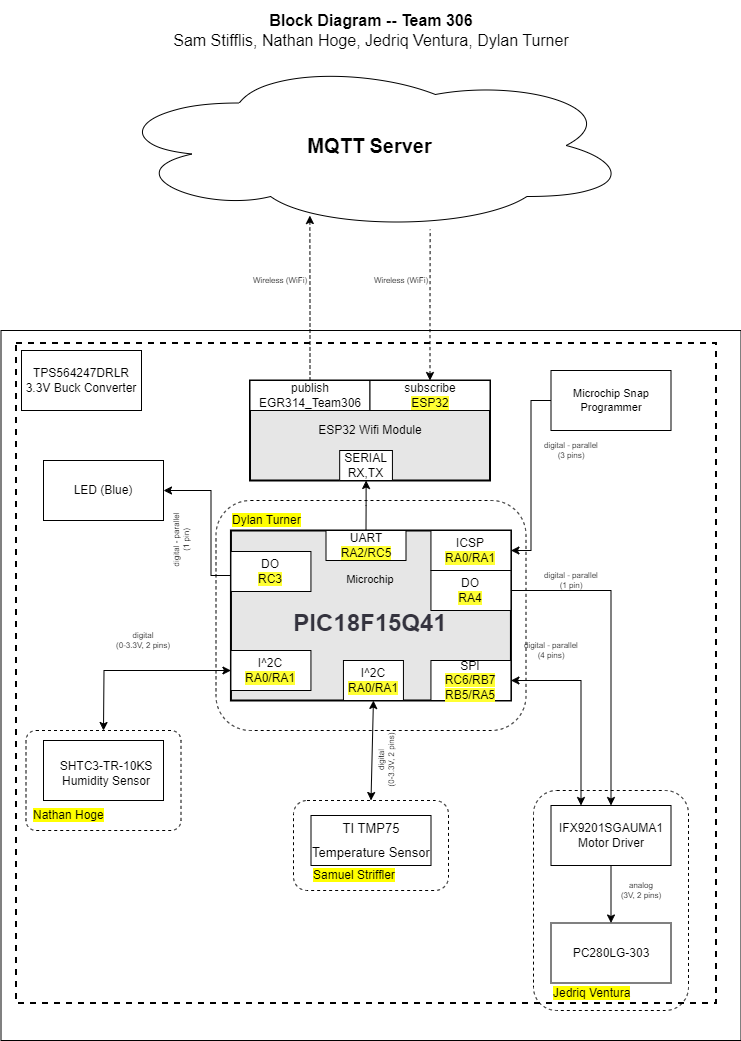

The diagram above was exported from draw.io. Its source (the exported page's mxGraphModel, read from the mxfile embedded in the PNG):
<mxGraphModel dx="3187.5" dy="764" grid="1" gridSize="10" guides="1" tooltips="1" connect="1" arrows="1" fold="1" page="1" pageScale="1.5" pageWidth="1169" pageHeight="827" background="#ffffff" math="0" shadow="0">
  <root>
    <mxCell id="0" style=";html=1;" />
    <mxCell id="1" style=";html=1;" parent="0" />
    <mxCell id="aC57QmPyYTqG6Asludqg-9" value="" style="rounded=0;whiteSpace=wrap;html=1;fontSize=16;" parent="1" vertex="1">
      <mxGeometry x="-20" y="350" width="740" height="710" as="geometry" />
    </mxCell>
    <mxCell id="zSoxXOAhGFOt2usmLHU0-1" value="" style="rounded=0;whiteSpace=wrap;html=1;fillColor=none;dashed=1;strokeWidth=2;" parent="1" vertex="1">
      <mxGeometry x="-4.9399999999999995" y="362.5" width="700" height="660" as="geometry" />
    </mxCell>
    <mxCell id="S8yp5X4-lJhxRksTFqpk-6" value="" style="rounded=1;whiteSpace=wrap;html=1;fillColor=none;dashed=1;" parent="1" vertex="1">
      <mxGeometry x="512.5" y="810" width="155" height="220" as="geometry" />
    </mxCell>
    <mxCell id="S8yp5X4-lJhxRksTFqpk-2" value="" style="rounded=1;whiteSpace=wrap;html=1;fillColor=none;dashed=1;" parent="1" vertex="1">
      <mxGeometry x="272.5" y="820" width="155" height="90" as="geometry" />
    </mxCell>
    <mxCell id="9j5Bc3N9rgv02oG_bQQu-1" value="&lt;b&gt;&lt;font style=&quot;font-size: 20px&quot;&gt;MQTT Server&lt;/font&gt;&lt;/b&gt;" style="ellipse;shape=cloud;whiteSpace=wrap;html=1;" parent="1" vertex="1">
      <mxGeometry x="87.5" y="80" width="523" height="170" as="geometry" />
    </mxCell>
    <mxCell id="9j5Bc3N9rgv02oG_bQQu-19" value="&lt;div&gt;&lt;span style=&quot;background-color: rgb(255, 255, 255);&quot;&gt;IFX9201SGAUMA1&lt;/span&gt;&lt;/div&gt;&lt;div&gt;&lt;span style=&quot;background-color: rgb(255, 255, 255);&quot;&gt;Motor Driver&lt;/span&gt;&lt;/div&gt;" style="rounded=0;whiteSpace=wrap;html=1;" parent="1" vertex="1">
      <mxGeometry x="530" y="825" width="120" height="60" as="geometry" />
    </mxCell>
    <mxCell id="9j5Bc3N9rgv02oG_bQQu-20" value="&lt;span style=&quot;background-color: rgb(255, 255, 255);&quot;&gt;PC280LG-303&lt;/span&gt;" style="rounded=0;whiteSpace=wrap;html=1;" parent="1" vertex="1">
      <mxGeometry x="530" y="942.5" width="120" height="60" as="geometry" />
    </mxCell>
    <mxCell id="9j5Bc3N9rgv02oG_bQQu-22" style="edgeStyle=orthogonalEdgeStyle;rounded=0;sketch=0;orthogonalLoop=1;jettySize=auto;html=1;entryX=0.5;entryY=0;entryDx=0;entryDy=0;startArrow=none;startFill=0;strokeWidth=1;" parent="1" source="9j5Bc3N9rgv02oG_bQQu-19" target="9j5Bc3N9rgv02oG_bQQu-20" edge="1">
      <mxGeometry x="30" y="40" as="geometry" />
    </mxCell>
    <mxCell id="9j5Bc3N9rgv02oG_bQQu-24" value="LED (Blue)" style="rounded=0;whiteSpace=wrap;html=1;" parent="1" vertex="1">
      <mxGeometry x="22.5" y="480" width="120" height="60" as="geometry" />
    </mxCell>
    <mxCell id="9j5Bc3N9rgv02oG_bQQu-47" value="" style="group;strokeWidth=1;" parent="1" vertex="1" connectable="0">
      <mxGeometry x="239.94" y="550" width="285.02999999999986" height="477" as="geometry" />
    </mxCell>
    <mxCell id="9j5Bc3N9rgv02oG_bQQu-6" value="&lt;div&gt;&lt;font style=&quot;font-size: 11px;&quot;&gt;Microchip&lt;/font&gt;&lt;/div&gt;&lt;div&gt;&lt;h1 style=&quot;word-break: break-word; color: rgb(52, 51, 62); line-height: 40px; font-family: &amp;quot;Open Sans&amp;quot;, sans-serif; text-align: start;&quot; class=&quot;dcf-title&quot;&gt;PIC18F15Q41&lt;/h1&gt;&lt;/div&gt;" style="rounded=0;whiteSpace=wrap;html=1;strokeWidth=2;fillColor=#E6E6E6;" parent="9j5Bc3N9rgv02oG_bQQu-47" vertex="1">
      <mxGeometry x="-30" width="280" height="170" as="geometry" />
    </mxCell>
    <mxCell id="9j5Bc3N9rgv02oG_bQQu-29" value="&lt;div&gt;DO&lt;/div&gt;&lt;span style=&quot;background-color: rgb(255 , 255 , 51)&quot;&gt;RC3&lt;/span&gt;" style="rounded=0;whiteSpace=wrap;html=1;" parent="9j5Bc3N9rgv02oG_bQQu-47" vertex="1">
      <mxGeometry x="-30" y="21" width="80" height="40" as="geometry" />
    </mxCell>
    <mxCell id="9j5Bc3N9rgv02oG_bQQu-30" value="&lt;div&gt;I^2C&lt;/div&gt;&lt;div&gt;&lt;span style=&quot;background-color: rgb(255 , 255 , 51)&quot;&gt;RA0/RA1&lt;/span&gt;&lt;/div&gt;" style="rounded=0;whiteSpace=wrap;html=1;" parent="9j5Bc3N9rgv02oG_bQQu-47" vertex="1">
      <mxGeometry x="-30" y="120" width="80" height="40" as="geometry" />
    </mxCell>
    <mxCell id="9j5Bc3N9rgv02oG_bQQu-31" value="&lt;div&gt;DO&lt;/div&gt;&lt;span style=&quot;background-color: rgb(255 , 255 , 51)&quot;&gt;RA4&lt;/span&gt;" style="rounded=0;whiteSpace=wrap;html=1;" parent="9j5Bc3N9rgv02oG_bQQu-47" vertex="1">
      <mxGeometry x="170" y="40" width="80" height="40" as="geometry" />
    </mxCell>
    <mxCell id="9j5Bc3N9rgv02oG_bQQu-33" value="&lt;div&gt;SPI&lt;/div&gt;&lt;div&gt;&lt;span style=&quot;background-color: rgb(255 , 255 , 51)&quot;&gt;RC6/RB7&lt;/span&gt;&lt;/div&gt;&lt;div&gt;&lt;span style=&quot;background-color: rgb(255 , 255 , 51)&quot;&gt;RB5/RA5&lt;/span&gt;&lt;/div&gt;" style="rounded=0;whiteSpace=wrap;html=1;" parent="9j5Bc3N9rgv02oG_bQQu-47" vertex="1">
      <mxGeometry x="170" y="130" width="80" height="40" as="geometry" />
    </mxCell>
    <mxCell id="9j5Bc3N9rgv02oG_bQQu-36" value="&lt;div&gt;I^2C&lt;/div&gt;&lt;div&gt;&lt;span style=&quot;background-color: rgb(255 , 255 , 51)&quot;&gt;RA0/RA1&lt;/span&gt;&lt;/div&gt;" style="rounded=0;whiteSpace=wrap;html=1;" parent="9j5Bc3N9rgv02oG_bQQu-47" vertex="1">
      <mxGeometry x="82.5" y="130" width="60" height="40" as="geometry" />
    </mxCell>
    <mxCell id="9j5Bc3N9rgv02oG_bQQu-40" value="&lt;div&gt;UART&lt;/div&gt;&lt;span style=&quot;background-color: rgb(255 , 255 , 51)&quot;&gt;RA2/RC5&lt;/span&gt;" style="rounded=0;whiteSpace=wrap;html=1;" parent="9j5Bc3N9rgv02oG_bQQu-47" vertex="1">
      <mxGeometry x="65.06" width="80" height="30" as="geometry" />
    </mxCell>
    <mxCell id="aC57QmPyYTqG6Asludqg-1" value="&lt;div&gt;ICSP&lt;/div&gt;&lt;span style=&quot;background-color: rgb(255, 255, 51);&quot;&gt;RA0/RA1&lt;/span&gt;" style="rounded=0;whiteSpace=wrap;html=1;" parent="9j5Bc3N9rgv02oG_bQQu-47" vertex="1">
      <mxGeometry x="170" width="80" height="40" as="geometry" />
    </mxCell>
    <mxCell id="nihy0ElJ5ZdmV5w5UaWI-2" value="" style="endArrow=classic;startArrow=classic;html=1;rounded=0;entryX=0.25;entryY=0;entryDx=0;entryDy=0;" parent="9j5Bc3N9rgv02oG_bQQu-47" target="9j5Bc3N9rgv02oG_bQQu-19" edge="1">
      <mxGeometry width="50" height="50" relative="1" as="geometry">
        <mxPoint x="250" y="150" as="sourcePoint" />
        <mxPoint x="300.00000000000006" y="100" as="targetPoint" />
        <Array as="points">
          <mxPoint x="320.06" y="150" />
        </Array>
      </mxGeometry>
    </mxCell>
    <mxCell id="nihy0ElJ5ZdmV5w5UaWI-3" value="" style="endArrow=classic;html=1;rounded=0;entryX=1;entryY=0.5;entryDx=0;entryDy=0;" parent="9j5Bc3N9rgv02oG_bQQu-47" target="9j5Bc3N9rgv02oG_bQQu-24" edge="1">
      <mxGeometry width="50" height="50" relative="1" as="geometry">
        <mxPoint x="-30" y="45" as="sourcePoint" />
        <mxPoint x="20" y="-5" as="targetPoint" />
        <Array as="points">
          <mxPoint x="-49.94" y="45" />
          <mxPoint x="-49.94" y="-40" />
        </Array>
      </mxGeometry>
    </mxCell>
    <mxCell id="9j5Bc3N9rgv02oG_bQQu-21" style="edgeStyle=orthogonalEdgeStyle;rounded=0;sketch=0;orthogonalLoop=1;jettySize=auto;html=1;exitX=1;exitY=0.5;exitDx=0;exitDy=0;entryX=0.5;entryY=0;entryDx=0;entryDy=0;startArrow=none;startFill=0;strokeWidth=1;" parent="1" source="9j5Bc3N9rgv02oG_bQQu-31" target="9j5Bc3N9rgv02oG_bQQu-19" edge="1">
      <mxGeometry x="30" y="40" as="geometry" />
    </mxCell>
    <mxCell id="JOMnKlJys3NHe0t_5HwK-2" value="&lt;div style=&quot;font-size: 8px&quot;&gt;digital - parallel&lt;/div&gt;&lt;div style=&quot;font-size: 8px&quot;&gt;(1 pin)&lt;br&gt;&lt;/div&gt;" style="text;html=1;strokeColor=none;fillColor=none;align=center;verticalAlign=middle;whiteSpace=wrap;rounded=0;fontSize=8;rotation=-90;" parent="1" vertex="1">
      <mxGeometry x="130" y="550" width="60" height="20" as="geometry" />
    </mxCell>
    <mxCell id="_skWGeGQ9FX85H6YMqPT-2" value="&lt;p style=&quot;line-height: 100%;&quot;&gt;&lt;font style=&quot;font-size: 13px;&quot;&gt;TI TMP75&lt;/font&gt;&lt;/p&gt;&lt;p style=&quot;line-height: 100%;&quot;&gt;&lt;font style=&quot;font-size: 13px;&quot;&gt;Temperature Sensor&lt;/font&gt;&lt;/p&gt;" style="rounded=0;whiteSpace=wrap;html=1;align=center;" parent="1" vertex="1">
      <mxGeometry x="290" y="835" width="120" height="50" as="geometry" />
    </mxCell>
    <mxCell id="JOMnKlJys3NHe0t_5HwK-3" value="&lt;div style=&quot;font-size: 8px&quot;&gt;&lt;div&gt;digital&lt;/div&gt;&lt;div&gt;(0-3.3V, 2 pins)&lt;/div&gt;&lt;/div&gt;" style="text;html=1;strokeColor=none;fillColor=none;align=center;verticalAlign=middle;whiteSpace=wrap;rounded=0;fontSize=8;rotation=0;" parent="1" vertex="1">
      <mxGeometry x="92.5" y="650" width="60" height="20" as="geometry" />
    </mxCell>
    <mxCell id="jpkk4kh-KNIoBJhRxnaC-2" value="&lt;div style=&quot;font-size: 8px&quot;&gt;digital&lt;/div&gt;&lt;div style=&quot;font-size: 8px&quot;&gt;(0-3.3V, 2 pins)&lt;/div&gt;" style="text;html=1;strokeColor=none;fillColor=none;align=center;verticalAlign=middle;whiteSpace=wrap;rounded=0;fontSize=8;rotation=-90;" parent="1" vertex="1">
      <mxGeometry x="335" y="770" width="60" height="20" as="geometry" />
    </mxCell>
    <mxCell id="jpkk4kh-KNIoBJhRxnaC-5" value="&lt;div style=&quot;font-size: 8px&quot;&gt;digital - parallel&lt;br&gt;&lt;/div&gt;&lt;div style=&quot;font-size: 8px&quot;&gt;(1 pin)&lt;/div&gt;" style="text;html=1;strokeColor=none;fillColor=none;align=center;verticalAlign=middle;whiteSpace=wrap;rounded=0;fontSize=8;rotation=0;" parent="1" vertex="1">
      <mxGeometry x="520" y="590" width="60" height="20" as="geometry" />
    </mxCell>
    <mxCell id="jpkk4kh-KNIoBJhRxnaC-7" value="&lt;div style=&quot;font-size: 8px&quot;&gt;analog&lt;br&gt;&lt;/div&gt;&lt;div style=&quot;font-size: 8px&quot;&gt;(3V, 2 pins)&lt;br&gt;&lt;/div&gt;" style="text;html=1;strokeColor=none;fillColor=none;align=center;verticalAlign=middle;whiteSpace=wrap;rounded=0;fontSize=8;rotation=0;" parent="1" vertex="1">
      <mxGeometry x="590" y="900" width="60" height="20" as="geometry" />
    </mxCell>
    <mxCell id="J8ns3n-xOa6iXa_PQh_Z-11" value="&lt;p style=&quot;line-height: 120%&quot;&gt;&lt;span style=&quot;background-color: rgb(255, 255, 255);&quot;&gt;TPS564247DRLR&lt;/span&gt;&lt;br&gt;3.3V Buck Converter&lt;br&gt;&lt;/p&gt;" style="rounded=0;whiteSpace=wrap;html=1;" parent="1" vertex="1">
      <mxGeometry x="0.5" y="370" width="120" height="60" as="geometry" />
    </mxCell>
    <mxCell id="aC57QmPyYTqG6Asludqg-6" style="edgeStyle=orthogonalEdgeStyle;rounded=0;orthogonalLoop=1;jettySize=auto;html=1;startArrow=classic;startFill=1;fontSize=8;entryX=0.615;entryY=0.994;entryDx=0;entryDy=0;entryPerimeter=0;endArrow=none;endFill=0;dashed=1;" parent="1" source="9j5Bc3N9rgv02oG_bQQu-49" target="9j5Bc3N9rgv02oG_bQQu-1" edge="1">
      <mxGeometry relative="1" as="geometry">
        <mxPoint x="470" y="290" as="targetPoint" />
      </mxGeometry>
    </mxCell>
    <mxCell id="aC57QmPyYTqG6Asludqg-7" style="edgeStyle=orthogonalEdgeStyle;rounded=0;orthogonalLoop=1;jettySize=auto;html=1;entryX=0.385;entryY=0.912;entryDx=0;entryDy=0;entryPerimeter=0;startArrow=none;startFill=0;fontSize=8;dashed=1;" parent="1" source="9j5Bc3N9rgv02oG_bQQu-42" target="9j5Bc3N9rgv02oG_bQQu-1" edge="1">
      <mxGeometry relative="1" as="geometry" />
    </mxCell>
    <mxCell id="aC57QmPyYTqG6Asludqg-8" value="&lt;div style=&quot;font-size: 16px&quot;&gt;&lt;b style=&quot;font-size: 16px&quot;&gt;Block Diagram -- Team 306&lt;/b&gt;&lt;/div&gt;&lt;div style=&quot;font-size: 16px&quot;&gt;Sam Stifflis, Nathan Hoge, Jedriq Ventura, Dylan Turner&lt;br style=&quot;font-size: 16px&quot;&gt;&lt;/div&gt;" style="text;html=1;strokeColor=none;fillColor=none;align=center;verticalAlign=middle;whiteSpace=wrap;rounded=0;fontSize=16;" parent="1" vertex="1">
      <mxGeometry x="20" y="20" width="660" height="60" as="geometry" />
    </mxCell>
    <mxCell id="aC57QmPyYTqG6Asludqg-13" style="edgeStyle=orthogonalEdgeStyle;rounded=0;orthogonalLoop=1;jettySize=auto;html=1;entryX=1;entryY=0.5;entryDx=0;entryDy=0;startArrow=none;startFill=0;endArrow=classic;fontSize=11;strokeWidth=1;sketch=0;" parent="1" source="aC57QmPyYTqG6Asludqg-10" target="aC57QmPyYTqG6Asludqg-1" edge="1">
      <mxGeometry relative="1" as="geometry" />
    </mxCell>
    <mxCell id="aC57QmPyYTqG6Asludqg-10" value="Microchip Snap Programmer" style="rounded=0;whiteSpace=wrap;html=1;fontSize=11;" parent="1" vertex="1">
      <mxGeometry x="530" y="390" width="120" height="60" as="geometry" />
    </mxCell>
    <mxCell id="qvk3YT8bBgQgHgqkpW-t-2" value="&lt;div style=&quot;font-size: 8px&quot;&gt;digital - parallel&lt;br&gt;&lt;/div&gt;&lt;div style=&quot;font-size: 8px&quot;&gt;(3 pins)&lt;/div&gt;" style="text;html=1;strokeColor=none;fillColor=none;align=center;verticalAlign=middle;whiteSpace=wrap;rounded=0;fontSize=8;rotation=0;" parent="1" vertex="1">
      <mxGeometry x="520" y="460" width="60" height="20" as="geometry" />
    </mxCell>
    <mxCell id="qvk3YT8bBgQgHgqkpW-t-4" value="&lt;div style=&quot;font-size: 8px&quot;&gt;Wireless (WiFi)&lt;/div&gt;" style="text;html=1;strokeColor=none;fillColor=none;align=center;verticalAlign=middle;whiteSpace=wrap;rounded=0;fontSize=8;rotation=0;" parent="1" vertex="1">
      <mxGeometry x="229" y="290" width="60" height="20" as="geometry" />
    </mxCell>
    <mxCell id="Jm0UklxG5w7mDhQz4Tn1-1" value="&lt;div style=&quot;font-size: 8px&quot;&gt;Wireless (WiFi)&lt;/div&gt;" style="text;html=1;strokeColor=none;fillColor=none;align=center;verticalAlign=middle;whiteSpace=wrap;rounded=0;fontSize=8;rotation=0;" parent="1" vertex="1">
      <mxGeometry x="350" y="290" width="60" height="20" as="geometry" />
    </mxCell>
    <mxCell id="S8yp5X4-lJhxRksTFqpk-7" value="&lt;span style=&quot;background-color: rgb(255, 255, 0);&quot;&gt;Jedriq Ventura&lt;/span&gt;" style="text;html=1;strokeColor=none;fillColor=none;align=left;verticalAlign=middle;whiteSpace=wrap;rounded=0;dashed=1;" parent="1" vertex="1">
      <mxGeometry x="530" y="1002.5" width="120" height="20" as="geometry" />
    </mxCell>
    <mxCell id="S8yp5X4-lJhxRksTFqpk-8" value="" style="rounded=1;whiteSpace=wrap;html=1;fillColor=none;dashed=1;arcSize=10;" parent="1" vertex="1">
      <mxGeometry x="5" y="750" width="155" height="100" as="geometry" />
    </mxCell>
    <mxCell id="S8yp5X4-lJhxRksTFqpk-5" value="&lt;span style=&quot;background-color: rgb(255, 255, 0);&quot;&gt;Samuel Striffler&lt;/span&gt;" style="text;html=1;strokeColor=none;fillColor=none;align=left;verticalAlign=middle;whiteSpace=wrap;rounded=0;dashed=1;" parent="1" vertex="1">
      <mxGeometry x="290" y="885" width="120" height="20" as="geometry" />
    </mxCell>
    <mxCell id="S8yp5X4-lJhxRksTFqpk-9" value="&lt;span style=&quot;background-color: rgb(255 , 255 , 0)&quot;&gt;Nathan Hoge&lt;/span&gt;" style="text;html=1;strokeColor=none;fillColor=none;align=left;verticalAlign=middle;whiteSpace=wrap;rounded=0;dashed=1;" parent="1" vertex="1">
      <mxGeometry x="10" y="825" width="120" height="20" as="geometry" />
    </mxCell>
    <mxCell id="S8yp5X4-lJhxRksTFqpk-13" value="&lt;div style=&quot;font-size: 8px&quot;&gt;digital - parallel&lt;br&gt;&lt;/div&gt;&lt;div style=&quot;font-size: 8px&quot;&gt;(4 pins)&lt;/div&gt;" style="text;html=1;strokeColor=none;fillColor=none;align=center;verticalAlign=middle;whiteSpace=wrap;rounded=0;fontSize=8;rotation=0;" parent="1" vertex="1">
      <mxGeometry x="500" y="660" width="60" height="20" as="geometry" />
    </mxCell>
    <mxCell id="9j5Bc3N9rgv02oG_bQQu-5" value="ESP32 Wifi Module" style="rounded=0;whiteSpace=wrap;html=1;strokeWidth=2;fillColor=#E6E6E6;" parent="1" vertex="1">
      <mxGeometry x="229" y="400" width="240" height="100" as="geometry" />
    </mxCell>
    <mxCell id="9j5Bc3N9rgv02oG_bQQu-41" value="&lt;div&gt;SERIAL&lt;/div&gt;RX,TX" style="rounded=0;whiteSpace=wrap;html=1;" parent="1" vertex="1">
      <mxGeometry x="318.6788990825688" y="470" width="52.75229357798166" height="30" as="geometry" />
    </mxCell>
    <mxCell id="9j5Bc3N9rgv02oG_bQQu-42" value="&lt;div&gt;publish&lt;/div&gt;EGR314_Team306" style="rounded=0;whiteSpace=wrap;html=1;" parent="1" vertex="1">
      <mxGeometry x="229" y="400" width="120" height="30" as="geometry" />
    </mxCell>
    <mxCell id="9j5Bc3N9rgv02oG_bQQu-49" value="&lt;div&gt;subscribe&lt;/div&gt;&lt;span style=&quot;background-color: rgb(255, 255, 51);&quot;&gt;ESP32&lt;/span&gt;" style="rounded=0;whiteSpace=wrap;html=1;" parent="1" vertex="1">
      <mxGeometry x="349" y="400" width="120" height="30" as="geometry" />
    </mxCell>
    <mxCell id="LbLyv0saTPXUjdeTK_45-1" style="edgeStyle=orthogonalEdgeStyle;rounded=0;orthogonalLoop=1;jettySize=auto;html=1;exitX=0.5;exitY=1;exitDx=0;exitDy=0;fontFamily=Helvetica;fontSize=13;" parent="1" source="S8yp5X4-lJhxRksTFqpk-2" target="S8yp5X4-lJhxRksTFqpk-2" edge="1">
      <mxGeometry relative="1" as="geometry" />
    </mxCell>
    <mxCell id="e44wt_tdZP7ToJgBHbjt-7" value="" style="edgeStyle=orthogonalEdgeStyle;rounded=0;orthogonalLoop=1;jettySize=auto;html=1;fontSize=8;startArrow=classic;startFill=1;endArrow=none;entryX=0.5;entryY=0;entryDx=0;entryDy=0;" parent="1" source="9j5Bc3N9rgv02oG_bQQu-41" target="9j5Bc3N9rgv02oG_bQQu-40" edge="1">
      <mxGeometry x="-0.0013" y="-35" relative="1" as="geometry">
        <mxPoint x="70" as="offset" />
        <mxPoint x="345.05504587155974" y="500" as="sourcePoint" />
        <mxPoint x="345.05504587155974" y="563" as="targetPoint" />
      </mxGeometry>
    </mxCell>
    <mxCell id="e44wt_tdZP7ToJgBHbjt-10" value="" style="endArrow=classic;startArrow=classic;html=1;rounded=0;exitX=0.5;exitY=0;exitDx=0;exitDy=0;" parent="1" source="S8yp5X4-lJhxRksTFqpk-8" target="9j5Bc3N9rgv02oG_bQQu-30" edge="1">
      <mxGeometry width="50" height="50" relative="1" as="geometry">
        <mxPoint x="100" y="672" as="sourcePoint" />
        <mxPoint x="150" y="622" as="targetPoint" />
        <Array as="points">
          <mxPoint x="83" y="690" />
        </Array>
      </mxGeometry>
    </mxCell>
    <mxCell id="S8yp5X4-lJhxRksTFqpk-17" value="&lt;span style=&quot;background-color: rgb(255 , 255 , 0)&quot;&gt;Dylan Turner&lt;/span&gt;" style="text;html=1;strokeColor=none;fillColor=none;align=left;verticalAlign=middle;whiteSpace=wrap;rounded=0;dashed=1;" parent="1" vertex="1">
      <mxGeometry x="209.94" y="530" width="120" height="20" as="geometry" />
    </mxCell>
    <mxCell id="TS0qH81E7p4heXxE3B5S-1" value="" style="rounded=0;whiteSpace=wrap;html=1;labelBackgroundColor=#FFFFFF;" parent="1" vertex="1">
      <mxGeometry x="22.5" y="760" width="120" height="60" as="geometry" />
    </mxCell>
    <mxCell id="TS0qH81E7p4heXxE3B5S-2" value="SHTC3-TR-10KS&lt;br&gt;Humidity Sensor" style="text;html=1;strokeColor=none;fillColor=none;align=center;verticalAlign=middle;whiteSpace=wrap;rounded=0;" parent="1" vertex="1">
      <mxGeometry x="30" y="765" width="110" height="55" as="geometry" />
    </mxCell>
    <mxCell id="nihy0ElJ5ZdmV5w5UaWI-1" value="" style="endArrow=classic;startArrow=classic;html=1;rounded=0;entryX=0.5;entryY=1;entryDx=0;entryDy=0;exitX=0.5;exitY=0;exitDx=0;exitDy=0;" parent="1" source="S8yp5X4-lJhxRksTFqpk-2" target="9j5Bc3N9rgv02oG_bQQu-36" edge="1">
      <mxGeometry width="50" height="50" relative="1" as="geometry">
        <mxPoint x="330" y="850" as="sourcePoint" />
        <mxPoint x="380" y="800" as="targetPoint" />
      </mxGeometry>
    </mxCell>
    <object label="" id="S8yp5X4-lJhxRksTFqpk-14">
      <mxCell style="rounded=1;whiteSpace=wrap;html=1;fillColor=none;dashed=1;movable=1;resizable=1;rotatable=1;deletable=1;editable=1;connectable=1;" parent="1" vertex="1">
        <mxGeometry x="195" y="520" width="310" height="230" as="geometry" />
      </mxCell>
    </object>
  </root>
</mxGraphModel>